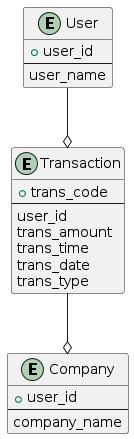

The diagram above was rendered by PlantUML. Its source (embedded in the PNG):
@startuml
entity User {
  + user_id
  ---
  user_name
}

entity Transaction {
  + trans_code
  ---
  user_id
  trans_amount
  trans_time
  trans_date
  trans_type
}

entity Company {
  + user_id
  ---
  company_name
}

User --o Transaction
Transaction --o Company
@enduml